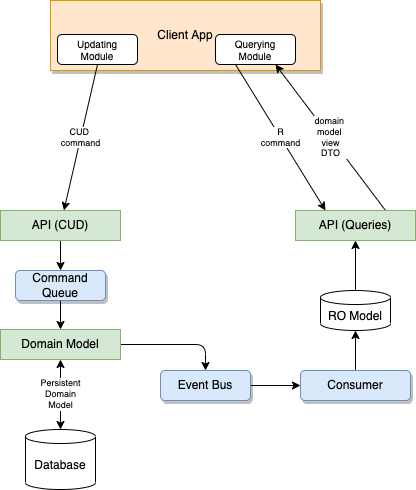

The diagram above was exported from draw.io. Its source (the exported page's mxGraphModel, read from the mxfile embedded in the PNG):
<mxGraphModel dx="840" dy="1421" grid="1" gridSize="10" guides="1" tooltips="1" connect="1" arrows="1" fold="1" page="1" pageScale="1" pageWidth="850" pageHeight="1100" math="0" shadow="0">
  <root>
    <mxCell id="0" />
    <mxCell id="1" parent="0" />
    <mxCell id="2" value="Client App" style="rounded=0;whiteSpace=wrap;html=1;shadow=1;fillColor=#ffe6cc;strokeColor=#d79b00;" parent="1" vertex="1">
      <mxGeometry x="140" y="-10" width="270" height="70" as="geometry" />
    </mxCell>
    <mxCell id="7" value="domain &lt;br style=&quot;font-size: 9px;&quot;&gt;model &lt;br style=&quot;font-size: 9px;&quot;&gt;view&lt;br&gt;DTO" style="edgeStyle=none;html=1;exitX=0.75;exitY=0;exitDx=0;exitDy=0;entryX=0.75;entryY=1;entryDx=0;entryDy=0;fontSize=9;" parent="1" source="9" target="12" edge="1">
      <mxGeometry x="-0.0004" relative="1" as="geometry">
        <mxPoint as="offset" />
      </mxGeometry>
    </mxCell>
    <mxCell id="21" style="edgeStyle=orthogonalEdgeStyle;html=1;" edge="1" parent="1" source="3" target="20">
      <mxGeometry relative="1" as="geometry" />
    </mxCell>
    <mxCell id="3" value="API (CUD)" style="rounded=0;whiteSpace=wrap;html=1;shadow=0;fillColor=#d5e8d4;strokeColor=#82b366;" parent="1" vertex="1">
      <mxGeometry x="90" y="200" width="120" height="30" as="geometry" />
    </mxCell>
    <mxCell id="19" style="edgeStyle=orthogonalEdgeStyle;html=1;entryX=0.5;entryY=0;entryDx=0;entryDy=0;" edge="1" parent="1" source="4" target="15">
      <mxGeometry relative="1" as="geometry" />
    </mxCell>
    <mxCell id="4" value="Domain Model" style="rounded=0;whiteSpace=wrap;html=1;shadow=0;fillColor=#d5e8d4;strokeColor=#82b366;" parent="1" vertex="1">
      <mxGeometry x="90" y="319" width="120" height="30" as="geometry" />
    </mxCell>
    <mxCell id="6" value="Persistent&lt;br style=&quot;font-size: 9px;&quot;&gt;Domain&lt;br style=&quot;font-size: 9px;&quot;&gt;Model" style="edgeStyle=none;html=1;exitX=0.5;exitY=0;exitDx=0;exitDy=0;exitPerimeter=0;entryX=0.5;entryY=1;entryDx=0;entryDy=0;startArrow=classic;startFill=1;fontSize=9;" parent="1" source="5" target="4" edge="1">
      <mxGeometry relative="1" as="geometry" />
    </mxCell>
    <mxCell id="5" value="Database" style="shape=cylinder3;whiteSpace=wrap;html=1;boundedLbl=1;backgroundOutline=1;size=7.0026092529296875;shadow=0;" parent="1" vertex="1">
      <mxGeometry x="115" y="419" width="70" height="60" as="geometry" />
    </mxCell>
    <mxCell id="9" value="API (Queries)" style="rounded=0;whiteSpace=wrap;html=1;shadow=0;fillColor=#d5e8d4;strokeColor=#82b366;" parent="1" vertex="1">
      <mxGeometry x="385" y="200" width="120" height="30" as="geometry" />
    </mxCell>
    <mxCell id="10" value="R&lt;br&gt;command" style="edgeStyle=none;html=1;entryX=0.25;entryY=0;entryDx=0;entryDy=0;fontSize=9;exitX=0.25;exitY=1;exitDx=0;exitDy=0;" parent="1" target="9" edge="1" source="12">
      <mxGeometry relative="1" as="geometry">
        <mxPoint x="310" y="60" as="sourcePoint" />
        <mxPoint x="180" y="160" as="targetPoint" />
      </mxGeometry>
    </mxCell>
    <mxCell id="11" value="Updating&lt;br style=&quot;font-size: 10px;&quot;&gt;Module" style="rounded=1;whiteSpace=wrap;html=1;fontSize=10;" parent="1" vertex="1">
      <mxGeometry x="147" y="24" width="80" height="30" as="geometry" />
    </mxCell>
    <mxCell id="12" value="Querying&lt;br style=&quot;font-size: 10px;&quot;&gt;Module" style="rounded=1;whiteSpace=wrap;html=1;fontSize=10;" parent="1" vertex="1">
      <mxGeometry x="305" y="24" width="80" height="30" as="geometry" />
    </mxCell>
    <mxCell id="14" style="edgeStyle=none;html=1;" edge="1" parent="1" source="13" target="9">
      <mxGeometry relative="1" as="geometry" />
    </mxCell>
    <mxCell id="13" value="RO Model" style="shape=cylinder3;whiteSpace=wrap;html=1;boundedLbl=1;backgroundOutline=1;size=7.0026092529296875;shadow=0;" vertex="1" parent="1">
      <mxGeometry x="410" y="280" width="70" height="40" as="geometry" />
    </mxCell>
    <mxCell id="17" style="edgeStyle=none;html=1;" edge="1" parent="1" source="15" target="16">
      <mxGeometry relative="1" as="geometry" />
    </mxCell>
    <mxCell id="15" value="Event Bus" style="rounded=1;whiteSpace=wrap;html=1;fillColor=#dae8fc;strokeColor=#6c8ebf;shadow=1;" vertex="1" parent="1">
      <mxGeometry x="250" y="360" width="90" height="30" as="geometry" />
    </mxCell>
    <mxCell id="8" value="CUD &lt;br style=&quot;font-size: 9px;&quot;&gt;command" style="edgeStyle=none;html=1;exitX=0.5;exitY=1;exitDx=0;exitDy=0;fontSize=9;" parent="1" source="11" target="3" edge="1">
      <mxGeometry relative="1" as="geometry" />
    </mxCell>
    <mxCell id="18" style="edgeStyle=none;html=1;" edge="1" parent="1" source="16" target="13">
      <mxGeometry relative="1" as="geometry" />
    </mxCell>
    <mxCell id="16" value="Consumer" style="rounded=1;whiteSpace=wrap;html=1;fillColor=#dae8fc;strokeColor=#6c8ebf;shadow=1;" vertex="1" parent="1">
      <mxGeometry x="390" y="360" width="110" height="30" as="geometry" />
    </mxCell>
    <mxCell id="22" style="edgeStyle=orthogonalEdgeStyle;html=1;entryX=0.5;entryY=0;entryDx=0;entryDy=0;" edge="1" parent="1" source="20" target="4">
      <mxGeometry relative="1" as="geometry" />
    </mxCell>
    <mxCell id="20" value="Command Queue" style="rounded=1;whiteSpace=wrap;html=1;fillColor=#dae8fc;strokeColor=#6c8ebf;shadow=1;" vertex="1" parent="1">
      <mxGeometry x="105" y="260" width="90" height="30" as="geometry" />
    </mxCell>
  </root>
</mxGraphModel>